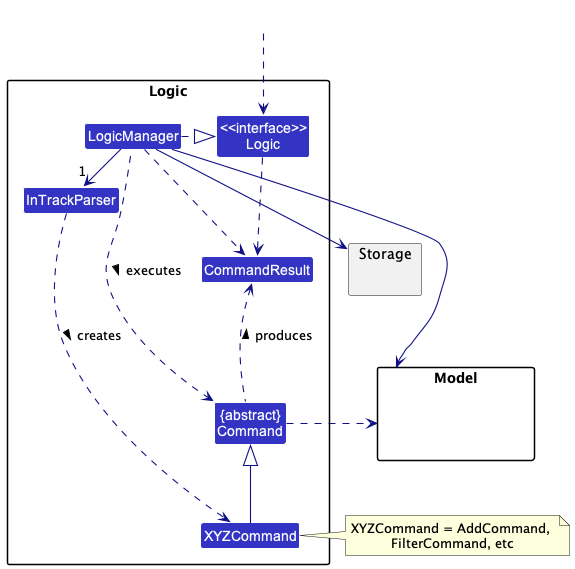

The diagram above was rendered by PlantUML. Its source (embedded in the PNG):
@startuml
!include style.puml
skinparam arrowThickness 1.1
skinparam arrowColor LOGIC_COLOR_T4
skinparam classBackgroundColor LOGIC_COLOR

package Logic {

Class InTrackParser
Class XYZCommand
Class CommandResult
Class "{abstract}\nCommand" as Command


Class "<<interface>>\nLogic" as Logic
Class LogicManager
}

package Model{
Class HiddenModel #FFFFFF
}

package Storage{
}

Class HiddenOutside #FFFFFF
HiddenOutside ..> Logic

LogicManager .right.|> Logic
LogicManager -right->"1" InTrackParser
InTrackParser ..> XYZCommand : creates >

XYZCommand -up-|> Command
LogicManager .left.> Command : executes >

LogicManager --> Model
LogicManager --> Storage
Storage --[hidden] Model
Command .[hidden]up.> Storage
Command .right.> Model
note right of XYZCommand: XYZCommand = AddCommand, \nFilterCommand, etc

Logic ..> CommandResult
LogicManager .down.> CommandResult
Command .up.> CommandResult : produces >
@enduml